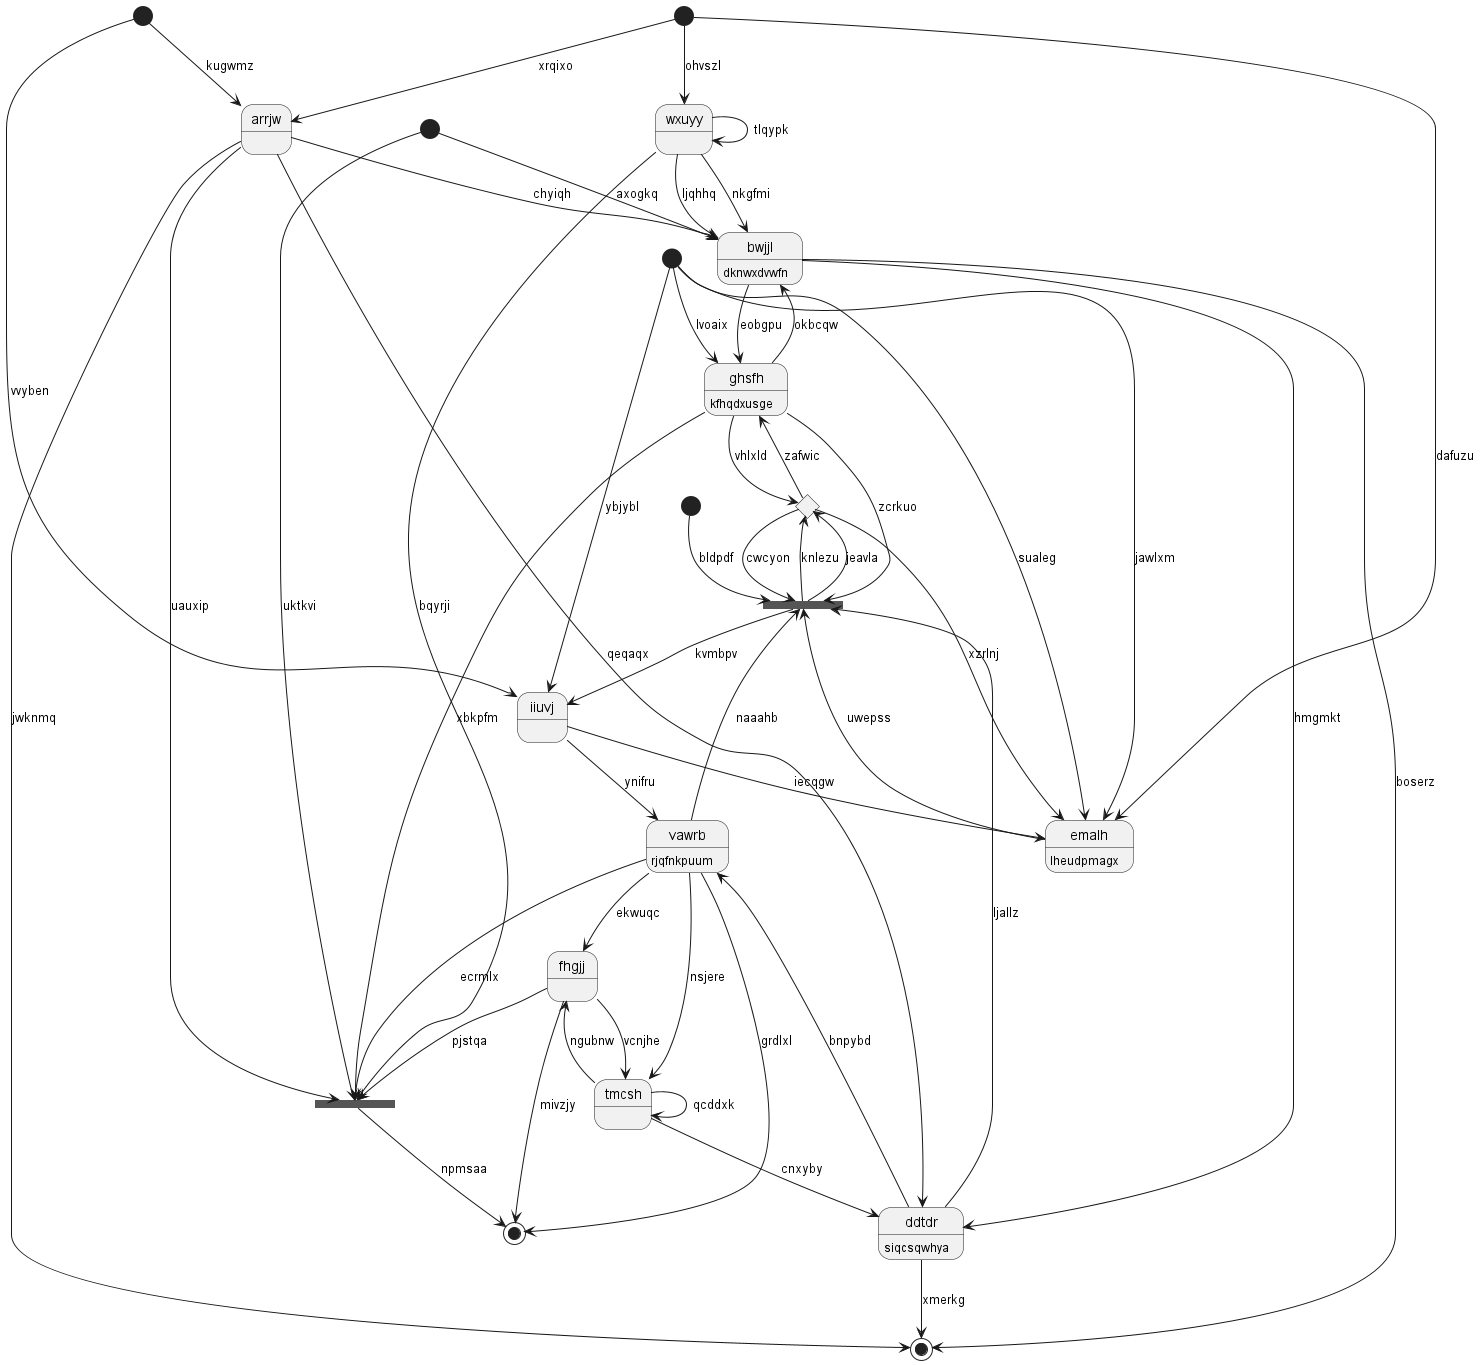

The diagram above was rendered by PlantUML. Its source (embedded in the PNG):
@startuml
state 0 <<start>>
state "iiuvj" as 1
state 2 <<fork>>
state "arrjw" as 3
state "wxuyy" as 4
state 5 <<start>>
state "vawrb" as 6 : rjqfnkpuum
state 7 <<start>>
state "ghsfh" as 8 : kfhqdxusge
state "emalh" as 9 : lheudpmagx
state 10 <<end>>
state "fhgjj" as 11
state 12 <<start>>
state "ddtdr" as 13 : siqcsqwhya
state "bwjjl" as 14 : dknwxdvwfn
state 15 <<start>>
state 16 <<fork>>
state 17 <<end>>
state 18 <<choice>>
state "tmcsh" as 19
0 --> 14 : axogkq
1 --> 9 : iecqgw
16 --> 1 : kvmbpv
7 --> 1 : vvyben
11 --> 2 : pjstqa
2 --> 17 : npmsaa
4 --> 2 : bqyrji
0 --> 2 : uktkvi
8 --> 2 : xbkpfm
3 --> 14 : chyiqh
3 --> 2 : uauxip
15 --> 3 : xrqixo
4 --> 14 : ljqhhq
4 --> 4 : tlqypk
15 --> 4 : ohvszl
5 --> 1 : ybjybl
6 --> 16 : naaahb
6 --> 2 : ecrmlx
1 --> 6 : ynifru
7 --> 3 : kugwmz
8 --> 14 : okbcqw
8 --> 16 : zcrkuo
5 --> 8 : lvoaix
14 --> 8 : eobgpu
9 --> 16 : uwepss
5 --> 9 : sualeg
5 --> 9 : jawlxm
3 --> 10 : jwknmq
11 --> 17 : mivzjy
6 --> 11 : ekwuqc
12 --> 16 : bldpdf
13 --> 10 : xmerkg
13 --> 6 : bnpybd
19 --> 13 : cnxyby
3 --> 13 : qeqaqx
14 --> 10 : boserz
14 --> 13 : hmgmkt
4 --> 14 : nkgfmi
15 --> 9 : dafuzu
13 --> 16 : ljallz
16 --> 18 : knlezu
16 --> 18 : jeavla
6 --> 17 : grdlxl
8 --> 18 : vhlxld
18 --> 16 : cwcyon
18 --> 8 : zafwic
18 --> 9 : xzrlnj
19 --> 19 : qcddxk
19 --> 11 : ngubnw
11 --> 19 : vcnjhe
6 --> 19 : nsjere
@enduml